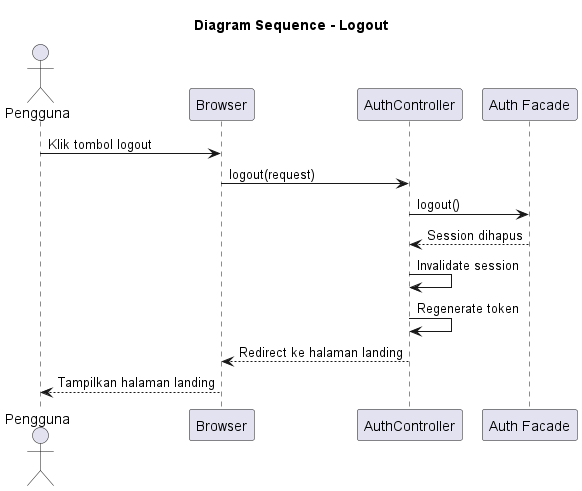

The diagram above was rendered by PlantUML. Its source (embedded in the PNG):
@startuml Logout - Diagram Sequence
title Diagram Sequence - Logout

actor Pengguna
participant "Browser" as Browser
participant "AuthController" as Controller
participant "Auth Facade" as Auth

Pengguna -> Browser: Klik tombol logout
Browser -> Controller: logout(request)
Controller -> Auth: logout()
Auth --> Controller: Session dihapus
Controller -> Controller: Invalidate session
Controller -> Controller: Regenerate token
Controller --> Browser: Redirect ke halaman landing
Browser --> Pengguna: Tampilkan halaman landing

@enduml